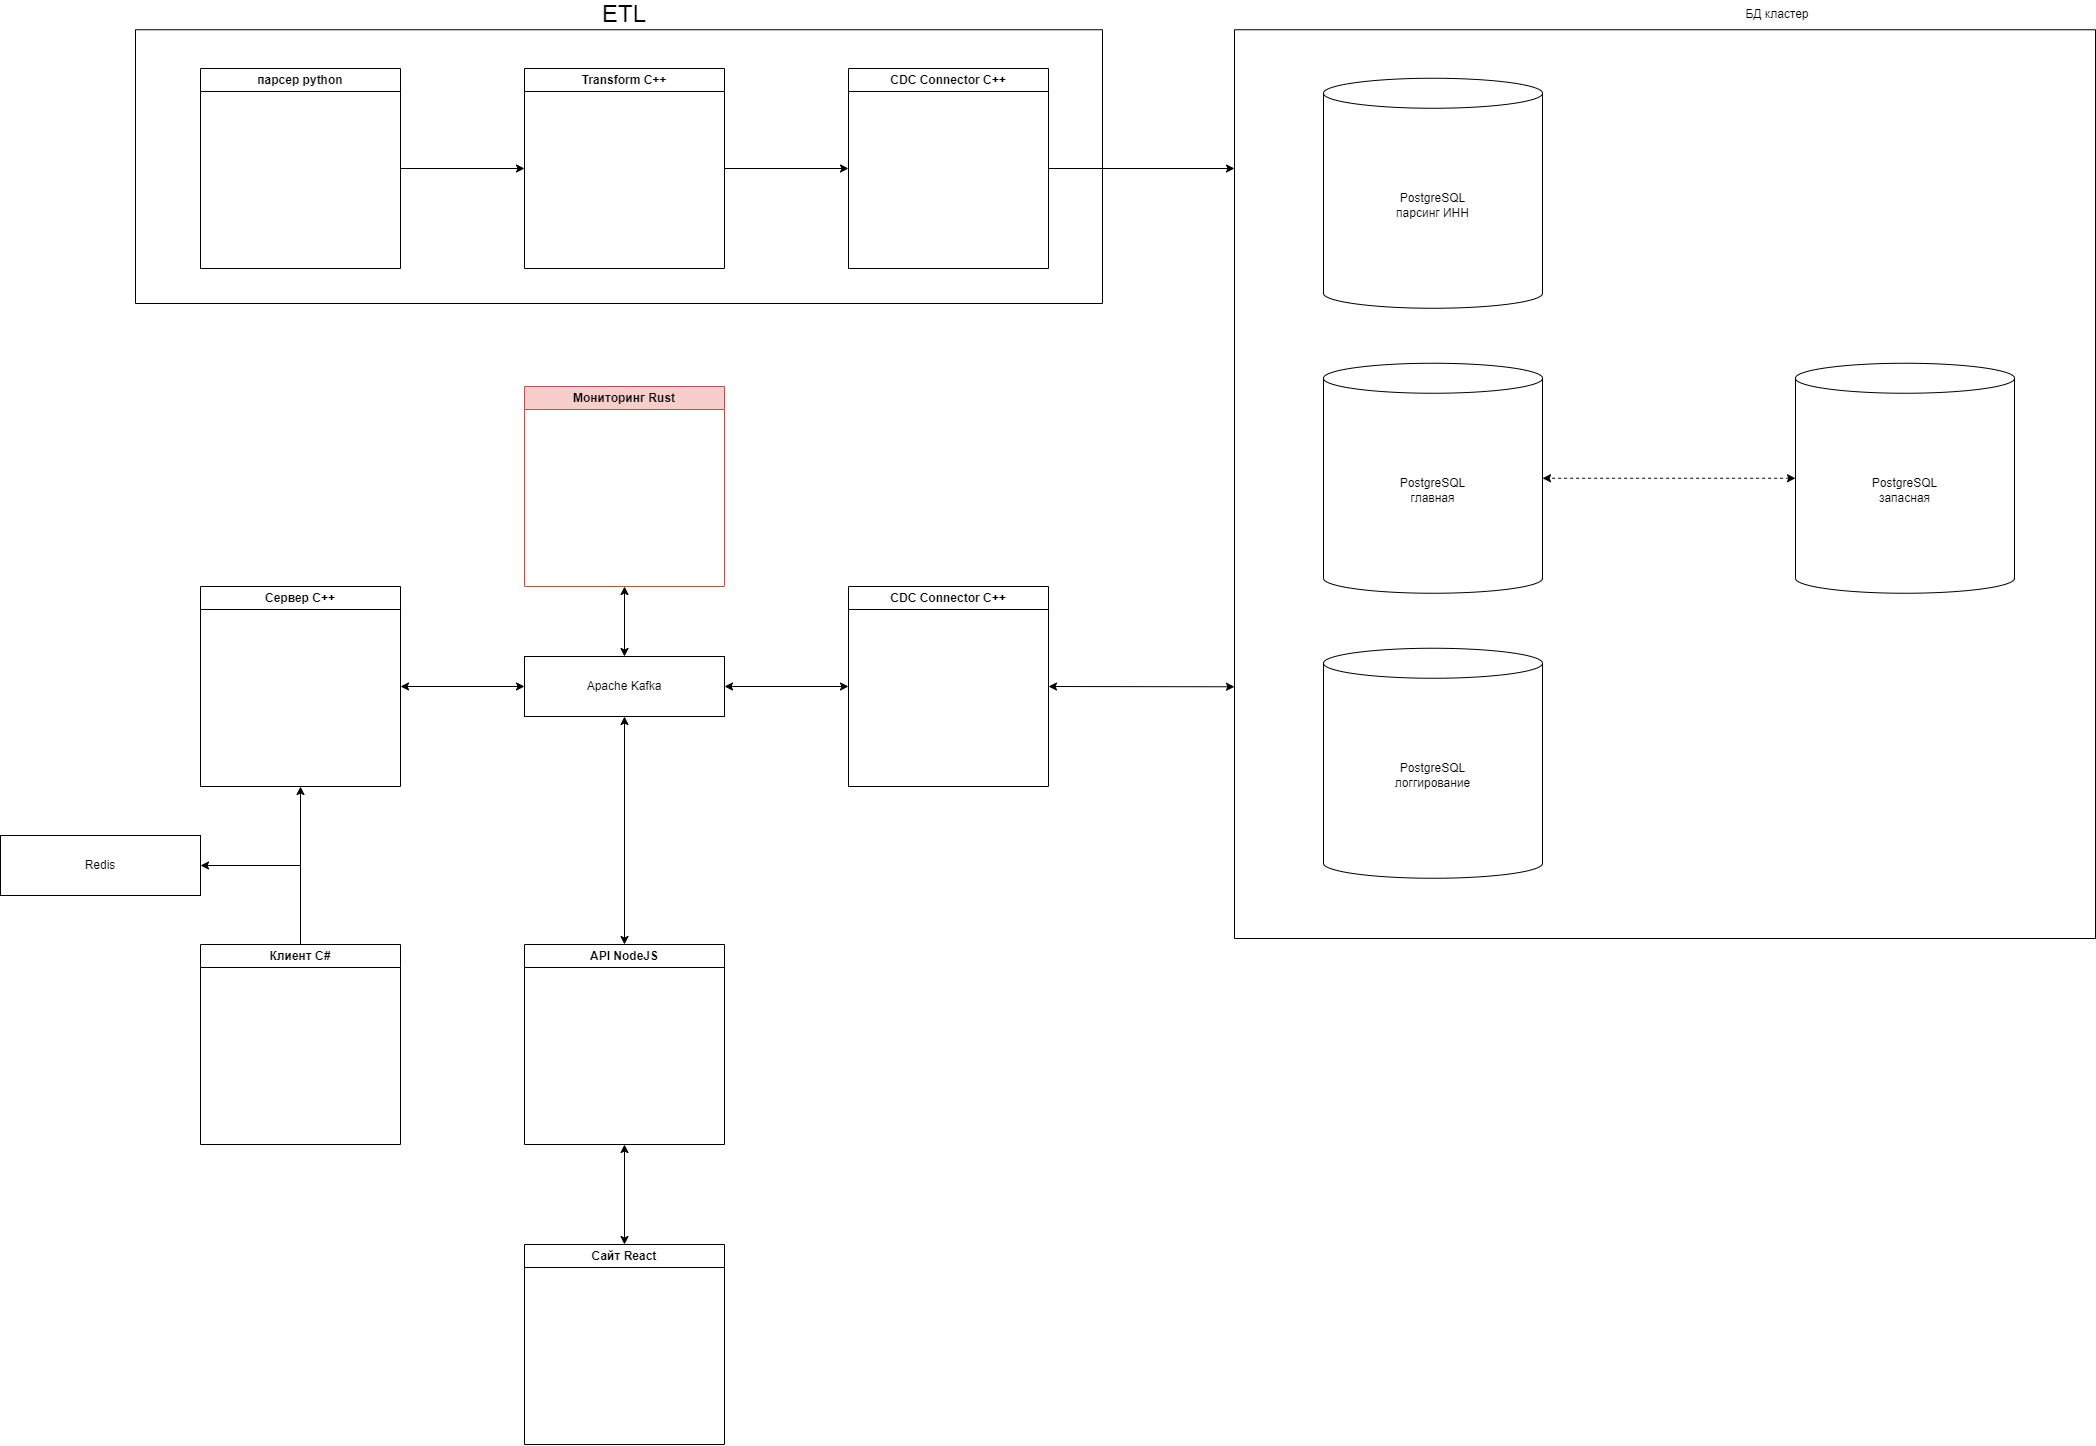

The diagram above was exported from draw.io. Its source (the exported page's mxGraphModel, read from the mxfile embedded in the PNG):
<mxGraphModel dx="977" dy="1519" grid="0" gridSize="10" guides="1" tooltips="1" connect="1" arrows="1" fold="1" page="0" pageScale="1" pageWidth="827" pageHeight="1169" math="0" shadow="0">
  <root>
    <mxCell id="0" />
    <mxCell id="1" parent="0" />
    <mxCell id="VWwHg93irCtANxQov8Of-36" style="edgeStyle=orthogonalEdgeStyle;rounded=0;orthogonalLoop=1;jettySize=auto;html=1;exitX=0.5;exitY=0;exitDx=0;exitDy=0;entryX=0.5;entryY=1;entryDx=0;entryDy=0;" parent="1" source="VWwHg93irCtANxQov8Of-8" target="VWwHg93irCtANxQov8Of-10" edge="1">
      <mxGeometry relative="1" as="geometry" />
    </mxCell>
    <mxCell id="VWwHg93irCtANxQov8Of-8" value="Клиент C#" style="swimlane;whiteSpace=wrap;html=1;" parent="1" vertex="1">
      <mxGeometry x="211" y="517" width="200" height="200" as="geometry" />
    </mxCell>
    <mxCell id="VWwHg93irCtANxQov8Of-10" value="Сервер C++" style="swimlane;whiteSpace=wrap;html=1;" parent="1" vertex="1">
      <mxGeometry x="211" y="159" width="200" height="200" as="geometry" />
    </mxCell>
    <mxCell id="VWwHg93irCtANxQov8Of-11" value="Apache Kafka" style="rounded=0;whiteSpace=wrap;html=1;" parent="1" vertex="1">
      <mxGeometry x="535" y="229" width="200" height="60" as="geometry" />
    </mxCell>
    <mxCell id="VWwHg93irCtANxQov8Of-12" value="" style="endArrow=classic;startArrow=classic;html=1;rounded=0;exitX=1;exitY=0.5;exitDx=0;exitDy=0;entryX=0;entryY=0.5;entryDx=0;entryDy=0;" parent="1" source="VWwHg93irCtANxQov8Of-10" target="VWwHg93irCtANxQov8Of-11" edge="1">
      <mxGeometry width="50" height="50" relative="1" as="geometry">
        <mxPoint x="554" y="338" as="sourcePoint" />
        <mxPoint x="604" y="288" as="targetPoint" />
      </mxGeometry>
    </mxCell>
    <mxCell id="VWwHg93irCtANxQov8Of-14" value="CDC Connector C++" style="swimlane;whiteSpace=wrap;html=1;startSize=23;" parent="1" vertex="1">
      <mxGeometry x="859" y="159" width="200" height="200" as="geometry" />
    </mxCell>
    <mxCell id="VWwHg93irCtANxQov8Of-15" value="" style="endArrow=classic;startArrow=classic;html=1;rounded=0;entryX=0;entryY=0.5;entryDx=0;entryDy=0;exitX=1;exitY=0.5;exitDx=0;exitDy=0;" parent="1" source="VWwHg93irCtANxQov8Of-11" target="VWwHg93irCtANxQov8Of-14" edge="1">
      <mxGeometry width="50" height="50" relative="1" as="geometry">
        <mxPoint x="646" y="338" as="sourcePoint" />
        <mxPoint x="696" y="288" as="targetPoint" />
      </mxGeometry>
    </mxCell>
    <mxCell id="VWwHg93irCtANxQov8Of-23" value="Мониторинг Rust" style="swimlane;whiteSpace=wrap;html=1;fillColor=#f8cecc;strokeColor=#b85450;" parent="1" vertex="1">
      <mxGeometry x="535" y="-41" width="200" height="200" as="geometry" />
    </mxCell>
    <mxCell id="VWwHg93irCtANxQov8Of-25" value="" style="endArrow=classic;startArrow=classic;html=1;rounded=0;exitX=0.5;exitY=0;exitDx=0;exitDy=0;entryX=0.5;entryY=1;entryDx=0;entryDy=0;" parent="1" source="VWwHg93irCtANxQov8Of-11" target="VWwHg93irCtANxQov8Of-23" edge="1">
      <mxGeometry width="50" height="50" relative="1" as="geometry">
        <mxPoint x="676" y="99" as="sourcePoint" />
        <mxPoint x="726" y="49" as="targetPoint" />
      </mxGeometry>
    </mxCell>
    <mxCell id="VWwHg93irCtANxQov8Of-26" value="Сайт React" style="swimlane;whiteSpace=wrap;html=1;" parent="1" vertex="1">
      <mxGeometry x="535" y="817" width="200" height="200" as="geometry" />
    </mxCell>
    <mxCell id="VWwHg93irCtANxQov8Of-27" value="API NodeJS" style="swimlane;whiteSpace=wrap;html=1;" parent="1" vertex="1">
      <mxGeometry x="535" y="517" width="200" height="200" as="geometry" />
    </mxCell>
    <mxCell id="VWwHg93irCtANxQov8Of-30" value="Redis" style="rounded=0;whiteSpace=wrap;html=1;" parent="1" vertex="1">
      <mxGeometry x="11" y="408" width="200" height="60" as="geometry" />
    </mxCell>
    <mxCell id="VWwHg93irCtANxQov8Of-33" value="" style="endArrow=classic;startArrow=classic;html=1;rounded=0;exitX=0.5;exitY=0;exitDx=0;exitDy=0;entryX=0.5;entryY=1;entryDx=0;entryDy=0;" parent="1" source="VWwHg93irCtANxQov8Of-26" target="VWwHg93irCtANxQov8Of-27" edge="1">
      <mxGeometry width="50" height="50" relative="1" as="geometry">
        <mxPoint x="409" y="340" as="sourcePoint" />
        <mxPoint x="459" y="290" as="targetPoint" />
      </mxGeometry>
    </mxCell>
    <mxCell id="VWwHg93irCtANxQov8Of-34" value="" style="endArrow=classic;startArrow=classic;html=1;rounded=0;entryX=0.5;entryY=1;entryDx=0;entryDy=0;exitX=0.5;exitY=0;exitDx=0;exitDy=0;" parent="1" source="VWwHg93irCtANxQov8Of-27" target="VWwHg93irCtANxQov8Of-11" edge="1">
      <mxGeometry width="50" height="50" relative="1" as="geometry">
        <mxPoint x="409" y="430" as="sourcePoint" />
        <mxPoint x="459" y="380" as="targetPoint" />
      </mxGeometry>
    </mxCell>
    <mxCell id="VWwHg93irCtANxQov8Of-37" value="" style="endArrow=classic;html=1;rounded=0;exitX=0.5;exitY=0;exitDx=0;exitDy=0;entryX=1;entryY=0.5;entryDx=0;entryDy=0;edgeStyle=orthogonalEdgeStyle;" parent="1" source="VWwHg93irCtANxQov8Of-8" target="VWwHg93irCtANxQov8Of-30" edge="1">
      <mxGeometry width="50" height="50" relative="1" as="geometry">
        <mxPoint x="197" y="496" as="sourcePoint" />
        <mxPoint x="247" y="446" as="targetPoint" />
      </mxGeometry>
    </mxCell>
    <mxCell id="VWwHg93irCtANxQov8Of-42" value="" style="swimlane;startSize=0;" parent="1" vertex="1">
      <mxGeometry x="1245" y="-397.75" width="861" height="908.75" as="geometry" />
    </mxCell>
    <mxCell id="VWwHg93irCtANxQov8Of-16" value="PostgreSQL&lt;br&gt;главная" style="shape=cylinder3;whiteSpace=wrap;html=1;boundedLbl=1;backgroundOutline=1;size=15;" parent="VWwHg93irCtANxQov8Of-42" vertex="1">
      <mxGeometry x="89" y="333.5" width="219" height="230" as="geometry" />
    </mxCell>
    <mxCell id="VWwHg93irCtANxQov8Of-18" value="PostgreSQL&lt;br&gt;логгирование" style="shape=cylinder3;whiteSpace=wrap;html=1;boundedLbl=1;backgroundOutline=1;size=15;" parent="VWwHg93irCtANxQov8Of-42" vertex="1">
      <mxGeometry x="89" y="618.5" width="219" height="230" as="geometry" />
    </mxCell>
    <mxCell id="VWwHg93irCtANxQov8Of-47" value="PostgreSQL&lt;br&gt;парсинг ИНН" style="shape=cylinder3;whiteSpace=wrap;html=1;boundedLbl=1;backgroundOutline=1;size=15;" parent="VWwHg93irCtANxQov8Of-42" vertex="1">
      <mxGeometry x="89" y="48.5" width="219" height="230" as="geometry" />
    </mxCell>
    <mxCell id="VWwHg93irCtANxQov8Of-39" value="PostgreSQL&lt;br&gt;запасная" style="shape=cylinder3;whiteSpace=wrap;html=1;boundedLbl=1;backgroundOutline=1;size=15;" parent="VWwHg93irCtANxQov8Of-42" vertex="1">
      <mxGeometry x="561" y="333.5" width="219" height="230" as="geometry" />
    </mxCell>
    <mxCell id="VWwHg93irCtANxQov8Of-40" style="edgeStyle=orthogonalEdgeStyle;rounded=0;orthogonalLoop=1;jettySize=auto;html=1;exitX=0;exitY=0.5;exitDx=0;exitDy=0;exitPerimeter=0;entryX=1;entryY=0.5;entryDx=0;entryDy=0;entryPerimeter=0;startArrow=classic;startFill=1;dashed=1;" parent="VWwHg93irCtANxQov8Of-42" source="VWwHg93irCtANxQov8Of-39" target="VWwHg93irCtANxQov8Of-16" edge="1">
      <mxGeometry relative="1" as="geometry" />
    </mxCell>
    <mxCell id="VWwHg93irCtANxQov8Of-43" value="" style="endArrow=classic;startArrow=classic;html=1;rounded=0;exitX=1;exitY=0.5;exitDx=0;exitDy=0;entryX=0;entryY=0.723;entryDx=0;entryDy=0;entryPerimeter=0;" parent="1" source="VWwHg93irCtANxQov8Of-14" target="VWwHg93irCtANxQov8Of-42" edge="1">
      <mxGeometry width="50" height="50" relative="1" as="geometry">
        <mxPoint x="1436" y="281" as="sourcePoint" />
        <mxPoint x="1486" y="231" as="targetPoint" />
      </mxGeometry>
    </mxCell>
    <mxCell id="VWwHg93irCtANxQov8Of-45" value="БД кластер" style="text;html=1;align=center;verticalAlign=middle;whiteSpace=wrap;rounded=0;" parent="1" vertex="1">
      <mxGeometry x="1698.5" y="-427.75" width="178" height="30" as="geometry" />
    </mxCell>
    <mxCell id="VWwHg93irCtANxQov8Of-48" value="парсер python" style="swimlane;whiteSpace=wrap;html=1;startSize=23;" parent="1" vertex="1">
      <mxGeometry x="211" y="-359" width="200" height="200" as="geometry" />
    </mxCell>
    <mxCell id="VWwHg93irCtANxQov8Of-50" value="CDC Connector C++" style="swimlane;whiteSpace=wrap;html=1;startSize=23;" parent="1" vertex="1">
      <mxGeometry x="859" y="-359" width="200" height="200" as="geometry" />
    </mxCell>
    <mxCell id="VWwHg93irCtANxQov8Of-51" value="" style="endArrow=classic;startArrow=none;html=1;rounded=0;exitX=1;exitY=0.5;exitDx=0;exitDy=0;startFill=0;" parent="1" source="VWwHg93irCtANxQov8Of-50" edge="1">
      <mxGeometry width="50" height="50" relative="1" as="geometry">
        <mxPoint x="1059" y="-215" as="sourcePoint" />
        <mxPoint x="1245" y="-259" as="targetPoint" />
      </mxGeometry>
    </mxCell>
    <mxCell id="VWwHg93irCtANxQov8Of-54" value="Transform C++" style="swimlane;whiteSpace=wrap;html=1;startSize=23;" parent="1" vertex="1">
      <mxGeometry x="535" y="-359" width="200" height="200" as="geometry" />
    </mxCell>
    <mxCell id="VWwHg93irCtANxQov8Of-56" value="" style="endArrow=classic;html=1;rounded=0;entryX=0;entryY=0.5;entryDx=0;entryDy=0;exitX=1;exitY=0.5;exitDx=0;exitDy=0;" parent="1" source="VWwHg93irCtANxQov8Of-54" target="VWwHg93irCtANxQov8Of-50" edge="1">
      <mxGeometry width="50" height="50" relative="1" as="geometry">
        <mxPoint x="682" y="-186" as="sourcePoint" />
        <mxPoint x="732" y="-236" as="targetPoint" />
      </mxGeometry>
    </mxCell>
    <mxCell id="VWwHg93irCtANxQov8Of-57" value="" style="endArrow=classic;html=1;rounded=0;exitX=1;exitY=0.5;exitDx=0;exitDy=0;entryX=0;entryY=0.5;entryDx=0;entryDy=0;" parent="1" source="VWwHg93irCtANxQov8Of-48" target="VWwHg93irCtANxQov8Of-54" edge="1">
      <mxGeometry width="50" height="50" relative="1" as="geometry">
        <mxPoint x="512" y="-186" as="sourcePoint" />
        <mxPoint x="562" y="-236" as="targetPoint" />
      </mxGeometry>
    </mxCell>
    <mxCell id="VWwHg93irCtANxQov8Of-59" value="" style="swimlane;startSize=0;" parent="1" vertex="1">
      <mxGeometry x="146" y="-397.75" width="967" height="273.75" as="geometry" />
    </mxCell>
    <mxCell id="VWwHg93irCtANxQov8Of-60" value="&lt;font style=&quot;font-size: 24px;&quot;&gt;ETL&lt;/font&gt;" style="text;html=1;align=center;verticalAlign=middle;whiteSpace=wrap;rounded=0;" parent="1" vertex="1">
      <mxGeometry x="513" y="-427.75" width="244" height="30" as="geometry" />
    </mxCell>
  </root>
</mxGraphModel>